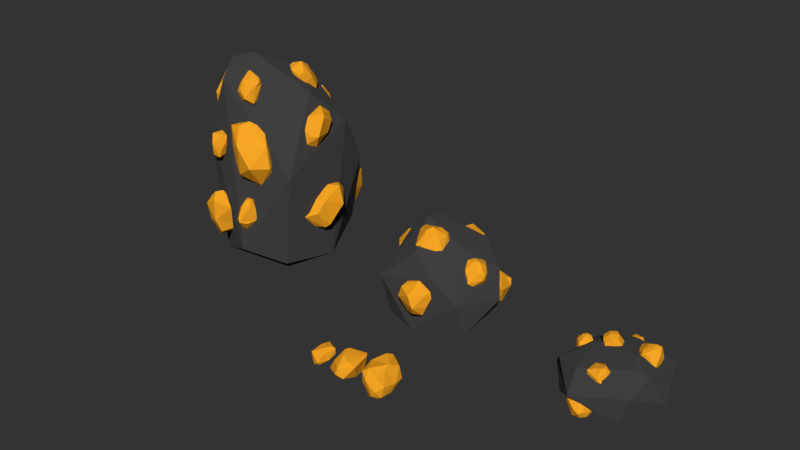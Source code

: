 # Source: gold_rocks.blend  (saved by Blender 2.79.3; exported with 4.5.12 LTS)
import bpy
from mathutils import Matrix  # noqa: F401  (used for matrix-valued properties, if any)

bpy.ops.wm.read_factory_settings(use_empty=True)
scene = bpy.context.scene
scene.name = 'Scene'

# ---- collections
col_collection_1 = bpy.data.collections.new('Collection 1'); scene.collection.children.link(col_collection_1)

# ---- materials (node trees are filled in below, after node groups)
mat_gold = bpy.data.materials.new('Gold')
mat_gold.alpha_threshold = 0.0
mat_gold.diffuse_color = (0.6038, 0.5702, 0.03194, 1.0)
mat_gold.roughness = 0.5
mat_gold.line_color = (0.0, 0.0, 0.0, 1.0)
mat_rock = bpy.data.materials.new('Rock')
mat_rock.alpha_threshold = 0.0
mat_rock.diffuse_color = (0.0985, 0.0985, 0.0985, 1.0)
mat_rock.roughness = 0.5
mat_rock.line_color = (0.0, 0.0, 0.0, 1.0)

# ---- material node trees
mat_gold.use_nodes = True; mat_gold.node_tree.nodes.clear()
_N = mat_gold.node_tree.nodes; _L = mat_gold.node_tree.links
n0 = _N.new('ShaderNodeOutputMaterial'); n0.name = 'Material Output'; n0.location = (1058, 687)
n1 = _N.new('ShaderNodeBsdfDiffuse'); n1.name = 'Diffuse BSDF'; n1.location = (843, 685)
n1.inputs[0].default_value = (0.9473, 0.3916, 0.0185, 1.0)
_L.new(n1.outputs[0], n0.inputs[0])
n0.is_active_output = True
mat_rock.use_nodes = True; mat_rock.node_tree.nodes.clear()
_N = mat_rock.node_tree.nodes; _L = mat_rock.node_tree.links
n0 = _N.new('ShaderNodeBsdfDiffuse'); n0.name = 'Diffuse BSDF'; n0.location = (32, 455)
n0.inputs[0].default_value = (0.05448, 0.05448, 0.05448, 1.0)
n0.inputs[1].default_value = 0.25
n1 = _N.new('ShaderNodeOutputMaterial'); n1.name = 'Material Output'; n1.location = (269, 444)
_L.new(n0.outputs[0], n1.inputs[0])
n1.is_active_output = True

# ---- world
world_world = bpy.data.worlds.new('World'); scene.world = world_world
world_world.color = (0.0331, 0.0331, 0.0331)
world_world.use_sun_shadow = False
world_world.sun_shadow_jitter_overblur = 0.0
world_world.cycles.sampling_method = 'NONE'
world_world.cycles.sample_map_resolution = 256

# ---- meshes
me_cube_018 = bpy.data.meshes.new('Cube.018')
me_cube_018.from_pydata([(-0.01963, 0.04863, 0.02909), (0.004245, -0.04148, 0.01206), (-0.03435, -0.02629, 0.0003596), (-0.03426, -0.03081, 0.03391), (-0.03081, -0.03384, 0.04237), (0.02565, 0.009255, 0.06582), (0.01118, 0.031, 0.01214), (-0.009987, 0.0381, 0.05594), (0.01322, 0.03999, 0.03709), (0.01706, -0.02524, 0.04449), (0.03298, 0.02046, 0.03058), (-0.02242, 0.03193, 0.007373), (-0.006719, 0.01043, -0.002574), (-0.01812, -0.03527, -0.005031), (-0.02731, 0.01382, 0.05081), (0.02659, -0.007385, 0.01633), (-0.03263, 0.02747, 0.03412), (0.03517, 0.01851, 0.05525), (0.003592, -0.03231, -0.0003847)], [], [(3, 16, 2), (2, 16, 11), (1, 4, 13), (5, 4, 9), (14, 7, 16), (4, 14, 3), (8, 17, 10), (10, 15, 6), (0, 16, 7), (9, 1, 15), (12, 15, 18), (7, 17, 8), (4, 3, 2), (4, 5, 14), (12, 6, 15), (16, 0, 11), (13, 4, 2), (9, 4, 1), (7, 8, 0), (8, 10, 6), (17, 9, 15), (12, 18, 13), (17, 7, 5), (12, 11, 6), (18, 1, 13), (11, 13, 2), (13, 11, 12), (16, 3, 14), (15, 1, 18), (14, 5, 7), (0, 6, 11), (8, 6, 0), (17, 5, 9), (17, 15, 10)])
me_cube_018.materials.append(mat_gold)
me_cube_018.use_remesh_preserve_volume = False
me_cube_018.use_remesh_preserve_attributes = False
me_cube_018.use_mirror_vertex_groups = False
me_cube_018.update()
me_cube_017 = bpy.data.meshes.new('Cube.017')
me_cube_017.from_pydata([(0.03466, -0.06349, 0.007221), (-0.007647, 0.08004, 0.03088), (0.05646, -0.04945, 0.05477), (0.05886, 0.007475, 0.04121), (-0.04903, 0.0405, 0.05919), (0.03025, -0.08249, 0.02382), (0.03508, -0.05871, 0.07832), (-0.004535, -0.07376, 0.06836), (-0.0375, -0.03557, 0.03719), (-0.01361, -0.04777, 0.09945), (-0.04666, 0.005085, 0.09169), (-0.002243, 0.09005, 0.06348), (0.0295, 0.05717, 0.01515), (-0.03749, 0.0521, 0.09309), (-0.021, 0.05732, 0.1029), (0.03609, 0.05397, 0.07726), (0.02586, -0.007655, 0.09229), (0.02406, 0.01546, 0.09996), (-0.02984, -0.05995, 0.045), (-0.02595, 0.04675, 0.01457), (-0.02678, -0.01007, 0.00232), (0.0523, -0.006666, 0.01051), (0.005335, 0.0116, -0.005327), (0.004103, -0.06484, 0.0016), (0.04973, 0.05109, 0.03623), (-0.02074, -0.05281, 0.01233), (0.05291, -0.06012, 0.01723), (0.04319, -0.08173, 0.04519), (-0.02294, 0.08736, 0.05315), (-0.01021, 0.07638, 0.09426), (-0.03567, -0.05444, 0.08406)], [], [(4, 20, 8), (8, 30, 10), (1, 28, 11), (2, 27, 26), (4, 28, 19), (19, 20, 4), (6, 27, 2), (7, 30, 18), (18, 23, 5), (7, 5, 27), (8, 20, 25), (7, 27, 6), (6, 16, 9), (10, 14, 13), (17, 9, 16), (10, 30, 9), (10, 13, 4), (11, 29, 15), (15, 24, 11), (24, 21, 12), (14, 29, 13), (13, 29, 28), (11, 24, 12), (14, 17, 29), (28, 29, 11), (16, 2, 3), (3, 24, 15), (25, 23, 18), (19, 28, 1), (19, 1, 12), (21, 23, 22), (29, 17, 15), (19, 12, 22), (5, 0, 26), (26, 27, 5), (5, 23, 0), (20, 22, 23), (8, 25, 18), (8, 10, 4), (2, 26, 3), (21, 3, 26), (16, 6, 2), (7, 18, 5), (9, 7, 6), (7, 9, 30), (14, 10, 17), (17, 10, 9), (24, 3, 21), (28, 4, 13), (1, 11, 12), (15, 17, 16), (16, 3, 15), (21, 0, 23), (0, 21, 26), (19, 22, 20), (12, 21, 22), (20, 23, 25), (8, 18, 30)])
me_cube_017.materials.append(mat_gold)
me_cube_017.use_remesh_preserve_volume = False
me_cube_017.use_remesh_preserve_attributes = False
me_cube_017.use_mirror_vertex_groups = False
me_cube_017.update()
me_cube_016 = bpy.data.meshes.new('Cube.016')
me_cube_016.from_pydata([(-0.05156, 0.01824, 0.00799), (-0.04323, 0.05466, 0.007259), (-0.04976, -0.03633, 0.01813), (-0.01161, 0.07418, 0.04698), (-0.04556, -0.05276, 0.02988), (-0.03206, -0.04285, 0.06289), (-0.04692, 0.07668, 0.02966), (0.02965, -0.07026, 0.02468), (0.03075, -0.006243, 0.0006989), (0.02851, 0.05837, 0.06433), (0.006396, -0.08396, 0.04178), (-0.003175, -0.02836, 0.08785), (0.02799, -0.03983, 0.07596), (0.01288, -0.07945, 0.06524), (-0.01668, -0.004503, 0.09453), (-0.01816, 0.02063, 0.08518), (-0.01416, 0.005119, -0.007294), (-0.01112, -0.05367, 0.003865), (0.02632, 0.04218, 0.003314), (0.05016, -0.02966, 0.05904), (0.03911, 0.04388, 0.06516), (-0.006326, 0.06597, -0.0006995), (-0.05257, 0.03532, 0.04446)], [], [(0, 1, 21), (8, 20, 19), (7, 10, 17), (6, 0, 22), (22, 0, 2), (19, 7, 8), (6, 1, 0), (6, 22, 15), (3, 21, 6), (6, 15, 3), (9, 21, 3), (18, 20, 8), (3, 15, 9), (9, 15, 20), (11, 12, 20), (15, 11, 20), (19, 20, 12), (2, 4, 22), (10, 13, 4), (17, 4, 2), (12, 13, 19), (7, 19, 13), (10, 4, 17), (12, 11, 13), (13, 5, 4), (22, 14, 15), (10, 7, 13), (15, 14, 11), (14, 4, 5), (11, 14, 5), (22, 4, 14), (21, 9, 18), (8, 7, 17), (18, 8, 16), (16, 2, 0), (21, 16, 0), (13, 11, 5), (8, 17, 16), (1, 6, 21), (17, 2, 16), (18, 16, 21), (9, 20, 18)])
me_cube_016.materials.append(mat_gold)
me_cube_016.use_remesh_preserve_volume = False
me_cube_016.use_remesh_preserve_attributes = False
me_cube_016.use_mirror_vertex_groups = False
me_cube_016.update()
me_cube_009 = bpy.data.meshes.new('Cube.009')
me_cube_009.from_pydata([(0.0256, -0.2632, 0.3034), (0.02964, -0.2448, 0.3286), (0.02106, -0.278, 0.2593), (0.05152, -0.205, 0.3227), (0.02477, -0.2776, 0.2423), (0.04621, -0.2559, 0.2358), (0.05196, -0.2342, 0.3385), (-0.009572, -0.2304, 0.2133), (-0.01426, -0.2138, 0.2682), (0.04662, -0.1769, 0.2959), (0.008442, -0.2476, 0.2031), (0.05719, -0.2236, 0.2316), (0.03495, -0.208, 0.2196), (0.02427, -0.2353, 0.1973), (0.07187, -0.2235, 0.2503), (0.07076, -0.2183, 0.2722), (-0.00171, -0.2445, 0.2898), (-0.006814, -0.2596, 0.242), (-0.0007089, -0.1997, 0.3043), (0.01673, -0.1928, 0.2274), (0.04043, -0.174, 0.2824), (0.01296, -0.2162, 0.3309), (0.05625, -0.2487, 0.3045), (0.08098, 0.191, 0.61), (0.06574, 0.171, 0.6509), (0.08232, 0.2212, 0.5453), (0.0004693, 0.1851, 0.6716), (0.0727, 0.237, 0.5264), (0.03313, 0.2593, 0.5406), (0.04951, 0.1885, 0.6838), (0.000487, 0.1902, 0.4765), (0.0041, 0.1401, 0.5486), (-0.05109, 0.1838, 0.6415), (0.01547, 0.2282, 0.4721), (-0.0178, 0.2616, 0.553), (-0.04001, 0.2336, 0.5251), (-0.008876, 0.247, 0.4803), (-0.01288, 0.2681, 0.5883), (-0.009494, 0.2497, 0.6173), (0.05492, 0.156, 0.5771), (0.05506, 0.1881, 0.5071), (-0.00236, 0.1273, 0.6095), (-0.0533, 0.1978, 0.5257), (-0.06009, 0.1834, 0.6202), (0.03033, 0.1349, 0.6494), (0.05287, 0.2234, 0.6389), (0.1556, 0.02766, 0.621), (0.1699, 0.04418, 0.6522), (0.1484, -0.006559, 0.5766), (0.2041, 0.01428, 0.6838), (0.1498, -0.02506, 0.5668), (0.1643, -0.05165, 0.5891), (0.1693, 0.03427, 0.6828), (0.2226, -0.03506, 0.5385), (0.2345, 0.01574, 0.5845), (0.2415, -0.01222, 0.6722), (0.1967, -0.05471, 0.5373), (0.1953, -0.07022, 0.6098), (0.2249, -0.06747, 0.5898), (0.2035, -0.07448, 0.5514), (0.1854, -0.06419, 0.6361), (0.1882, -0.04414, 0.6545), (0.1913, 0.03218, 0.5971), (0.1847, -0.005, 0.5492), (0.2378, 0.03585, 0.6297), (0.2491, -0.04951, 0.588), (0.2498, -0.02053, 0.6582), (0.2089, 0.05324, 0.6536), (0.1567, 0.002513, 0.6534), (-0.2224, -0.1945, 0.1669), (-0.206, -0.1863, 0.1226), (-0.2257, -0.2058, 0.2373), (-0.1437, -0.1552, 0.1163), (-0.2177, -0.2021, 0.2623), (-0.1817, -0.171, 0.2647), (-0.1931, -0.1516, 0.1057), (-0.1386, -0.2594, 0.2812), (-0.1379, -0.261, 0.1934), (-0.09151, -0.1667, 0.1429), (-0.1582, -0.2324, 0.3052), (-0.1319, -0.156, 0.258), (-0.1055, -0.1918, 0.2667), (-0.1367, -0.2095, 0.31), (-0.1387, -0.1316, 0.2321), (-0.1405, -0.131, 0.1977), (-0.1911, -0.2383, 0.1761), (-0.1933, -0.2509, 0.2521), (-0.1316, -0.2369, 0.1359), (-0.0877, -0.2192, 0.2471), (-0.08192, -0.1777, 0.1608), (-0.1662, -0.2125, 0.1054), (-0.1996, -0.1483, 0.1622), (0.1618, -0.05837, 0.2986), (0.1725, -0.093, 0.2671), (0.1641, 0.0015, 0.3374), (0.2131, -0.07611, 0.2128), (0.1695, 0.02721, 0.3409), (0.1868, 0.04714, 0.3014), (0.1677, -0.09375, 0.2268), (0.2661, 0.03894, 0.3612), (0.2675, -0.04197, 0.327), (0.2647, -0.04604, 0.2106), (0.2362, 0.06684, 0.3574), (0.2239, 0.05567, 0.2653), (0.264, 0.05587, 0.2865), (0.2446, 0.08337, 0.3315), (0.2066, 0.03932, 0.238), (0.2047, 0.007613, 0.2245), (0.2098, -0.05964, 0.3245), (0.2137, 0.005073, 0.366), (0.2618, -0.08484, 0.2818), (0.2925, 0.03144, 0.2933), (0.2783, -0.03178, 0.2226), (0.2199, -0.1106, 0.2645), (0.1605, -0.04208, 0.2495), (0.07752, 0.2965, 0.1603), (0.0423, 0.3083, 0.1985), (0.1267, 0.2788, 0.1567), (0.09277, 0.2556, 0.1436), (0.008255, 0.2631, 0.275), (0.1282, 0.2521, 0.1448), (0.1033, 0.2113, 0.1772), (0.004686, 0.2758, 0.1981), (0.1556, 0.2513, 0.3119), (0.08902, 0.3254, 0.3553), (0.03577, 0.2621, 0.3735), (0.01429, 0.2409, 0.332), (0.159, 0.2417, 0.2442), (0.07608, 0.1961, 0.277), (0.1041, 0.2044, 0.3148), (0.1347, 0.2058, 0.24), (0.06318, 0.1949, 0.1993), (0.03529, 0.197, 0.2317), (0.06205, 0.1774, 0.238), (0.1449, 0.3064, 0.2317), (0.108, 0.234, 0.3718), (0.03366, 0.2363, 0.3728), (0.04289, 0.3283, 0.2888), (0.02798, 0.2598, 0.1726), (0.1415, 0.2129, 0.2904), (0.1546, 0.2913, 0.3105), (0.038, -0.2034, 0.6465), (0.01444, -0.2374, 0.6333), (0.08074, -0.1699, 0.6197), (0.0363, -0.1645, 0.6261), (-0.01901, -0.2437, 0.5432), (0.07086, -0.1477, 0.6101), (0.03903, -0.14, 0.5596), (-0.03415, -0.231, 0.6226), (0.1324, -0.1852, 0.4504), (0.09905, -0.276, 0.4893), (0.02841, -0.2607, 0.4447), (-0.008669, -0.243, 0.4736), (0.1186, -0.1573, 0.5028), (0.02714, -0.1707, 0.4685), (0.06576, -0.1758, 0.4309), (0.08159, -0.1419, 0.4884), (-0.002106, -0.1522, 0.5415), (-0.02272, -0.1749, 0.5237), (-0.001131, -0.1523, 0.4944), (0.1235, -0.2032, 0.5667), (0.09119, -0.2111, 0.4004), (0.01759, -0.244, 0.427), (0.04018, -0.2775, 0.567), (-0.02131, -0.2029, 0.6257), (0.101, -0.1587, 0.4462), (0.1443, -0.2123, 0.4816), (-0.1988, -0.1087, 0.5719), (-0.2211, -0.09529, 0.5378), (-0.2013, -0.07447, 0.503), (-0.2037, -0.1255, 0.6639), (-0.2309, -0.1197, 0.6289), (-0.2423, 0.01231, 0.4934), (-0.2362, -0.1205, 0.678), (-0.274, -0.07404, 0.6803), (-0.3125, -0.001165, 0.6365), (-0.2503, -0.03733, 0.4681), (-0.1844, -0.01388, 0.7622), (-0.1314, -0.002071, 0.6466), (-0.2305, -0.05803, 0.472), (-0.2188, 0.06624, 0.5452), (-0.1978, 0.06425, 0.5775), (-0.235, 0.08707, 0.5751), (-0.2488, 0.06011, 0.5312), (-0.2911, 0.01294, 0.5852), (-0.2218, -0.1111, 0.7065), (-0.1821, -0.06459, 0.7476), (-0.2189, -0.0487, 0.7681), (-0.2782, 0.01463, 0.6628), (-0.2503, 0.02753, 0.7111), (-0.2522, -0.03713, 0.7533), (-0.2661, -0.08393, 0.5871), (-0.2771, -0.0273, 0.7056), (-0.3016, -0.03568, 0.6281), (-0.3025, -0.004666, 0.5789), (-0.2967, -0.003514, 0.6759), (-0.153, -0.06902, 0.601), (-0.164, -0.09008, 0.7028), (-0.1425, 0.02066, 0.5631), (-0.2078, 0.0549, 0.7045), (-0.2276, 0.06842, 0.6266), (-0.1621, -0.0179, 0.5041), (-0.2596, -0.06773, 0.512), (-0.232, -0.008154, 0.7643), (-0.1466, -0.03085, 0.7287), (0.02717, -0.1194, 0.6085), (-0.01594, -0.1221, 0.6129), (0.0698, -0.0897, 0.6146), (0.05335, -0.1134, 0.661), (-0.05996, -0.0961, 0.7118), (0.08076, -0.0913, 0.6523), (0.05867, -0.08346, 0.7315), (-0.03775, -0.14, 0.6777), (0.04199, 0.01203, 0.6777), (-0.04, -0.01522, 0.601), (-0.07404, -0.02838, 0.7231), (-0.07115, -0.05972, 0.7554), (0.07084, -0.01991, 0.6767), (0.005215, -0.04552, 0.7869), (0.01135, -0.01036, 0.7709), (0.06129, -0.03139, 0.7404), (0.02345, -0.09338, 0.7776), (-0.009947, -0.09333, 0.7926), (0.01239, -0.0715, 0.813), (0.05105, -0.04381, 0.5809), (-0.01229, 0.01746, 0.7362), (-0.07, -0.0264, 0.7631), (-0.05207, -0.07752, 0.6011), (-0.007456, -0.1372, 0.6871), (0.04693, -0.002172, 0.7376), (0.03331, 0.00505, 0.6168), (0.1125, 0.09394, 0.7443), (0.09339, 0.09735, 0.7657), (0.1289, 0.07333, 0.7337), (0.1108, 0.08226, 0.7219), (0.05127, 0.0721, 0.7815), (0.1244, 0.06889, 0.7191), (0.09614, 0.05551, 0.7184), (0.06858, 0.1009, 0.7558), (0.1025, 0.007271, 0.7836), (0.08663, 0.03757, 0.8316), (0.04295, 0.03176, 0.8186), (0.03624, 0.04588, 0.7956), (0.1147, 0.0245, 0.753), (0.06062, 0.02927, 0.754), (0.06719, 0.01034, 0.7705), (0.09532, 0.02372, 0.7396), (0.07028, 0.05748, 0.7234), (0.05273, 0.05744, 0.7386), (0.05724, 0.04081, 0.7324), (0.1294, 0.05174, 0.7725), (0.06579, -0.0002463, 0.8037), (0.035, 0.02531, 0.8091), (0.08129, 0.07475, 0.8089), (0.07898, 0.09639, 0.7385), (0.09012, 0.007752, 0.7618), (0.1135, 0.01956, 0.7977), (-0.1311, 0.2615, 0.2568), (-0.1288, 0.2393, 0.2275), (-0.1533, 0.242, 0.1978), (-0.1172, 0.2668, 0.3356), (-0.1071, 0.2452, 0.3057), (-0.1914, 0.1692, 0.1895), (-0.1038, 0.242, 0.3477), (-0.116, 0.1922, 0.3497), (-0.1459, 0.1282, 0.3122), (-0.1533, 0.1894, 0.1678), (-0.2034, 0.2223, 0.4199), (-0.2389, 0.2524, 0.3208), (-0.1494, 0.2136, 0.1712), (-0.2404, 0.1573, 0.2339), (-0.2499, 0.1727, 0.2616), (-0.2462, 0.1355, 0.2595), (-0.2207, 0.14, 0.2219), (-0.1666, 0.1355, 0.2682), (-0.1176, 0.247, 0.3721), (-0.17, 0.2501, 0.4074), (-0.1618, 0.2167, 0.4249), (-0.1744, 0.1435, 0.3347), (-0.1976, 0.1558, 0.3761), (-0.1525, 0.1879, 0.4123), (-0.1133, 0.2027, 0.2698), (-0.1463, 0.1659, 0.3713), (-0.1279, 0.1535, 0.3049), (-0.1487, 0.1368, 0.2628), (-0.1524, 0.1401, 0.3459), (-0.182, 0.2723, 0.2817), (-0.1619, 0.2756, 0.369), (-0.2487, 0.2331, 0.2493), (-0.2383, 0.1707, 0.3704), (-0.2373, 0.1502, 0.3036), (-0.2122, 0.2396, 0.1987), (-0.1278, 0.1988, 0.2054), (-0.1827, 0.1868, 0.4217), (-0.2114, 0.2568, 0.3912), (-0.1555, -0.227, 0.4611), (-0.1362, -0.2423, 0.4762), (-0.1739, -0.2057, 0.4656), (-0.155, -0.2034, 0.452), (-0.09673, -0.2306, 0.5073), (-0.1699, -0.1925, 0.4578), (-0.143, -0.18, 0.4679), (-0.1112, -0.2366, 0.468), (-0.154, -0.1872, 0.5481), (-0.1353, -0.2403, 0.5654), (-0.09234, -0.2243, 0.5623), (-0.0843, -0.2192, 0.5361), (-0.1645, -0.1809, 0.513), (-0.1102, -0.1811, 0.5141), (-0.1185, -0.1783, 0.5385), (-0.1452, -0.17, 0.5047), (-0.1171, -0.1829, 0.472), (-0.0996, -0.1916, 0.4846), (-0.1057, -0.1754, 0.4905), (-0.1765, -0.2152, 0.5089), (-0.1182, -0.1921, 0.5705), (-0.08505, -0.2126, 0.5598), (-0.1264, -0.2528, 0.5243), (-0.122, -0.2226, 0.4573), (-0.1416, -0.1723, 0.5322), (-0.1638, -0.2065, 0.55), (-0.2801, -0.0304, 0.3916), (-0.296, -0.0227, 0.3589), (-0.2559, -0.05432, 0.4053), (-0.2501, -0.02481, 0.4031), (-0.2738, -0.01188, 0.2972), (-0.2385, -0.04531, 0.4112), (-0.2178, -0.02913, 0.3806), (-0.2847, 0.007873, 0.3468), (-0.2269, -0.1066, 0.3106), (-0.2912, -0.09708, 0.2714), (-0.2637, -0.05461, 0.2407), (-0.2565, -0.02535, 0.2602), (-0.2214, -0.08788, 0.3543), (-0.2127, -0.03611, 0.3081), (-0.2098, -0.06509, 0.2916), (-0.2046, -0.06344, 0.3478), (-0.2171, -0.007165, 0.3546), (-0.2249, 0.0001442, 0.3267), (-0.2051, -0.01258, 0.3281), (-0.2673, -0.09224, 0.364), (-0.2267, -0.09017, 0.2583), (-0.2475, -0.04675, 0.2386), (-0.3067, -0.05243, 0.3025), (-0.269, 0.004862, 0.368), (-0.2062, -0.08281, 0.3177), (-0.2532, -0.1155, 0.3145), (-0.03331, -0.1107, 0.7866), (-0.02507, -0.109, 0.759), (-0.03679, -0.1307, 0.8065), (-0.02017, -0.1142, 0.8079), (0.01537, -0.126, 0.7319), (-0.02639, -0.1292, 0.8184), (0.003266, -0.134, 0.8097), (-0.001334, -0.09636, 0.757), (-0.007051, -0.1995, 0.7625), (-0.02004, -0.1819, 0.7078), (0.02447, -0.172, 0.7022), (0.03305, -0.1504, 0.7176), (-0.01353, -0.1776, 0.7918), (0.03164, -0.1595, 0.7677), (0.02709, -0.1836, 0.759), (0.008155, -0.1693, 0.7959), (0.02344, -0.127, 0.7941), (0.03367, -0.127, 0.7733), (0.03772, -0.1416, 0.7836), (-0.04256, -0.1622, 0.7758), (0.02093, -0.2029, 0.7306), (0.03692, -0.173, 0.7086), (-0.02096, -0.1395, 0.7194), (-0.003029, -0.09803, 0.7775), (0.01092, -0.1893, 0.7768), (-0.02577, -0.1952, 0.7523), (-0.3066, 0.09148, 0.3388), (-0.1243, 0.2545, 0.5281), (-0.1259, -0.1213, 0.8462), (-0.2237, -0.1277, -0.005956), (-0.1962, 0.1961, 0.05372), (0.1307, 0.2552, 0.1053), (-0.003066, -0.002238, -0.07996), (0.165, -0.1677, 0.06353), (0.007597, -0.2519, 0.109), (-0.2082, 0.1141, 0.6843), (-0.09491, -0.202, 0.7855), (-0.2166, -0.1805, 0.5303), (-0.02687, -0.09863, 0.8795), (0.223, 0.1333, 0.5987), (0.1989, 0.2382, 0.4042), (-0.06804, 0.2993, 0.2962), (0.01416, 0.146, 0.7591), (0.1737, -0.01009, 0.7402), (0.2393, 0.01835, 0.06311), (0.2188, -0.1837, 0.4527)], [], [(0, 1, 21), (8, 20, 19), (7, 10, 17), (6, 0, 22), (22, 0, 2), (19, 7, 8), (6, 1, 0), (6, 22, 15), (3, 21, 6), (6, 15, 3), (9, 21, 3), (18, 20, 8), (3, 15, 9), (9, 15, 20), (11, 12, 20), (15, 11, 20), (19, 20, 12), (2, 4, 22), (10, 13, 4), (17, 4, 2), (12, 13, 19), (7, 19, 13), (10, 4, 17), (12, 11, 13), (13, 5, 4), (22, 14, 15), (10, 7, 13), (15, 14, 11), (14, 4, 5), (11, 14, 5), (22, 4, 14), (21, 9, 18), (8, 7, 17), (18, 8, 16), (16, 2, 0), (21, 16, 0), (13, 11, 5), (8, 17, 16), (1, 6, 21), (17, 2, 16), (18, 16, 21), (9, 20, 18), (23, 24, 44), (31, 43, 42), (30, 33, 40), (29, 23, 45), (45, 23, 25), (42, 30, 31), (29, 24, 23), (29, 45, 38), (26, 44, 29), (29, 38, 26), (32, 44, 26), (41, 43, 31), (26, 38, 32), (32, 38, 43), (34, 35, 43), (38, 34, 43), (42, 43, 35), (25, 27, 45), (33, 36, 27), (40, 27, 25), (35, 36, 42), (30, 42, 36), (33, 27, 40), (35, 34, 36), (36, 28, 27), (45, 37, 38), (33, 30, 36), (38, 37, 34), (37, 27, 28), (34, 37, 28), (45, 27, 37), (44, 32, 41), (31, 30, 40), (41, 31, 39), (39, 25, 23), (44, 39, 23), (36, 34, 28), (31, 40, 39), (24, 29, 44), (40, 25, 39), (41, 39, 44), (32, 43, 41), (46, 47, 67), (54, 66, 65), (53, 56, 63), (52, 46, 68), (68, 46, 48), (65, 53, 54), (52, 47, 46), (52, 68, 61), (49, 67, 52), (52, 61, 49), (55, 67, 49), (64, 66, 54), (49, 61, 55), (55, 61, 66), (57, 58, 66), (61, 57, 66), (65, 66, 58), (48, 50, 68), (56, 59, 50), (63, 50, 48), (58, 59, 65), (53, 65, 59), (56, 50, 63), (58, 57, 59), (59, 51, 50), (68, 60, 61), (56, 53, 59), (61, 60, 57), (60, 50, 51), (57, 60, 51), (68, 50, 60), (67, 55, 64), (54, 53, 63), (64, 54, 62), (62, 48, 46), (67, 62, 46), (59, 57, 51), (54, 63, 62), (47, 52, 67), (63, 48, 62), (64, 62, 67), (55, 66, 64), (69, 70, 90), (77, 89, 88), (76, 79, 86), (75, 69, 91), (91, 69, 71), (88, 76, 77), (75, 70, 69), (75, 91, 84), (72, 90, 75), (75, 84, 72), (78, 90, 72), (87, 89, 77), (72, 84, 78), (78, 84, 89), (80, 81, 89), (84, 80, 89), (88, 89, 81), (71, 73, 91), (79, 82, 73), (86, 73, 71), (81, 82, 88), (76, 88, 82), (79, 73, 86), (81, 80, 82), (82, 74, 73), (91, 83, 84), (79, 76, 82), (84, 83, 80), (83, 73, 74), (80, 83, 74), (91, 73, 83), (90, 78, 87), (77, 76, 86), (87, 77, 85), (85, 71, 69), (90, 85, 69), (82, 80, 74), (77, 86, 85), (70, 75, 90), (86, 71, 85), (87, 85, 90), (78, 89, 87), (92, 93, 113), (100, 112, 111), (99, 102, 109), (98, 92, 114), (114, 92, 94), (111, 99, 100), (98, 93, 92), (98, 114, 107), (95, 113, 98), (98, 107, 95), (101, 113, 95), (110, 112, 100), (95, 107, 101), (101, 107, 112), (103, 104, 112), (107, 103, 112), (111, 112, 104), (94, 96, 114), (102, 105, 96), (109, 96, 94), (104, 105, 111), (99, 111, 105), (102, 96, 109), (104, 103, 105), (105, 97, 96), (114, 106, 107), (102, 99, 105), (107, 106, 103), (106, 96, 97), (103, 106, 97), (114, 96, 106), (113, 101, 110), (100, 99, 109), (110, 100, 108), (108, 94, 92), (113, 108, 92), (105, 103, 97), (100, 109, 108), (93, 98, 113), (109, 94, 108), (110, 108, 113), (101, 112, 110), (115, 116, 137), (115, 117, 118), (124, 125, 135), (140, 127, 134), (115, 118, 138), (119, 126, 125), (133, 121, 130), (122, 115, 138), (131, 133, 132), (140, 123, 127), (140, 135, 123), (135, 140, 124), (122, 116, 115), (122, 138, 132), (119, 137, 122), (122, 132, 119), (125, 137, 119), (136, 135, 125), (125, 126, 136), (119, 132, 126), (126, 132, 136), (128, 129, 136), (132, 128, 136), (135, 136, 129), (118, 117, 120), (127, 130, 120), (134, 120, 117), (129, 139, 135), (123, 135, 139), (127, 120, 134), (130, 127, 139), (129, 128, 130), (130, 121, 120), (138, 131, 132), (127, 123, 139), (139, 129, 130), (138, 118, 131), (133, 131, 121), (132, 133, 128), (131, 120, 121), (118, 120, 131), (137, 125, 124), (124, 140, 134), (134, 117, 115), (137, 134, 115), (133, 130, 128), (116, 122, 137), (124, 134, 137), (141, 142, 163), (141, 143, 144), (150, 151, 161), (166, 153, 160), (141, 144, 164), (145, 152, 151), (159, 147, 156), (148, 141, 164), (157, 159, 158), (166, 149, 153), (166, 161, 149), (161, 166, 150), (148, 142, 141), (148, 164, 158), (145, 163, 148), (148, 158, 145), (151, 163, 145), (162, 161, 151), (151, 152, 162), (145, 158, 152), (152, 158, 162), (154, 155, 162), (158, 154, 162), (161, 162, 155), (144, 143, 146), (153, 156, 146), (160, 146, 143), (155, 165, 161), (149, 161, 165), (153, 146, 160), (156, 153, 165), (155, 154, 156), (156, 147, 146), (164, 157, 158), (153, 149, 165), (165, 155, 156), (164, 144, 157), (159, 157, 147), (158, 159, 154), (157, 146, 147), (144, 146, 157), (163, 151, 150), (150, 166, 160), (160, 143, 141), (163, 160, 141), (159, 156, 154), (142, 148, 163), (150, 160, 163), (169, 167, 168), (167, 169, 201), (167, 171, 168), (167, 170, 171), (178, 181, 199), (204, 186, 197), (168, 191, 202), (172, 183, 180), (195, 174, 192), (174, 173, 185), (179, 168, 202), (193, 175, 194), (191, 168, 171), (204, 177, 186), (204, 199, 177), (199, 204, 178), (179, 169, 168), (179, 176, 172), (202, 176, 179), (176, 202, 194), (172, 201, 179), (176, 194, 172), (180, 201, 172), (182, 181, 180), (200, 199, 181), (198, 181, 178), (182, 200, 181), (180, 183, 182), (172, 194, 183), (183, 194, 184), (183, 184, 182), (188, 189, 200), (188, 200, 182), (175, 184, 194), (184, 188, 182), (199, 200, 189), (171, 173, 191), (170, 185, 173), (171, 170, 173), (187, 186, 177), (187, 190, 185), (186, 187, 185), (197, 185, 170), (189, 203, 199), (177, 199, 203), (186, 185, 197), (190, 187, 203), (189, 188, 190), (190, 174, 185), (202, 193, 194), (187, 177, 203), (203, 189, 190), (202, 191, 193), (175, 193, 174), (184, 175, 188), (188, 175, 195), (192, 190, 188), (193, 173, 174), (195, 175, 174), (191, 173, 193), (201, 180, 198), (178, 204, 197), (198, 178, 196), (196, 170, 167), (201, 196, 167), (190, 192, 174), (195, 192, 188), (178, 197, 196), (169, 179, 201), (197, 170, 196), (198, 196, 201), (180, 181, 198), (205, 206, 227), (205, 207, 208), (214, 215, 225), (230, 217, 224), (205, 208, 228), (209, 216, 215), (223, 211, 220), (212, 205, 228), (221, 223, 222), (230, 213, 217), (230, 225, 213), (225, 230, 214), (212, 206, 205), (212, 228, 222), (209, 227, 212), (212, 222, 209), (215, 227, 209), (226, 225, 215), (215, 216, 226), (209, 222, 216), (216, 222, 226), (218, 219, 226), (222, 218, 226), (225, 226, 219), (208, 207, 210), (217, 220, 210), (224, 210, 207), (219, 229, 225), (213, 225, 229), (217, 210, 224), (220, 217, 229), (219, 218, 220), (220, 211, 210), (228, 221, 222), (217, 213, 229), (229, 219, 220), (228, 208, 221), (223, 221, 211), (222, 223, 218), (221, 210, 211), (208, 210, 221), (227, 215, 214), (214, 230, 224), (224, 207, 205), (227, 224, 205), (223, 220, 218), (206, 212, 227), (214, 224, 227), (231, 232, 253), (231, 233, 234), (240, 241, 251), (256, 243, 250), (231, 234, 254), (235, 242, 241), (249, 237, 246), (238, 231, 254), (247, 249, 248), (256, 239, 243), (256, 251, 239), (251, 256, 240), (238, 232, 231), (238, 254, 248), (235, 253, 238), (238, 248, 235), (241, 253, 235), (252, 251, 241), (241, 242, 252), (235, 248, 242), (242, 248, 252), (244, 245, 252), (248, 244, 252), (251, 252, 245), (234, 233, 236), (243, 246, 236), (250, 236, 233), (245, 255, 251), (239, 251, 255), (243, 236, 250), (246, 243, 255), (245, 244, 246), (246, 237, 236), (254, 247, 248), (243, 239, 255), (255, 245, 246), (254, 234, 247), (249, 247, 237), (248, 249, 244), (247, 236, 237), (234, 236, 247), (253, 241, 240), (240, 256, 250), (250, 233, 231), (253, 250, 231), (249, 246, 244), (232, 238, 253), (240, 250, 253), (259, 257, 258), (257, 259, 291), (257, 261, 258), (257, 260, 261), (268, 271, 289), (294, 276, 287), (258, 281, 292), (262, 273, 270), (285, 264, 282), (264, 263, 275), (269, 258, 292), (283, 265, 284), (281, 258, 261), (294, 267, 276), (294, 289, 267), (289, 294, 268), (269, 259, 258), (269, 266, 262), (292, 266, 269), (266, 292, 284), (262, 291, 269), (266, 284, 262), (270, 291, 262), (272, 271, 270), (290, 289, 271), (288, 271, 268), (272, 290, 271), (270, 273, 272), (262, 284, 273), (273, 284, 274), (273, 274, 272), (278, 279, 290), (278, 290, 272), (265, 274, 284), (274, 278, 272), (289, 290, 279), (261, 263, 281), (260, 275, 263), (261, 260, 263), (277, 276, 267), (277, 280, 275), (276, 277, 275), (287, 275, 260), (279, 293, 289), (267, 289, 293), (276, 275, 287), (280, 277, 293), (279, 278, 280), (280, 264, 275), (292, 283, 284), (277, 267, 293), (293, 279, 280), (292, 281, 283), (265, 283, 264), (274, 265, 278), (278, 265, 285), (282, 280, 278), (283, 263, 264), (285, 265, 264), (281, 263, 283), (291, 270, 288), (268, 294, 287), (288, 268, 286), (286, 260, 257), (291, 286, 257), (280, 282, 264), (285, 282, 278), (268, 287, 286), (259, 269, 291), (287, 260, 286), (288, 286, 291), (270, 271, 288), (295, 296, 317), (295, 297, 298), (304, 305, 315), (320, 307, 314), (295, 298, 318), (299, 306, 305), (313, 301, 310), (302, 295, 318), (311, 313, 312), (320, 303, 307), (320, 315, 303), (315, 320, 304), (302, 296, 295), (302, 318, 312), (299, 317, 302), (302, 312, 299), (305, 317, 299), (316, 315, 305), (305, 306, 316), (299, 312, 306), (306, 312, 316), (308, 309, 316), (312, 308, 316), (315, 316, 309), (298, 297, 300), (307, 310, 300), (314, 300, 297), (309, 319, 315), (303, 315, 319), (307, 300, 314), (310, 307, 319), (309, 308, 310), (310, 301, 300), (318, 311, 312), (307, 303, 319), (319, 309, 310), (318, 298, 311), (313, 311, 301), (312, 313, 308), (311, 300, 301), (298, 300, 311), (317, 305, 304), (304, 320, 314), (314, 297, 295), (317, 314, 295), (313, 310, 308), (296, 302, 317), (304, 314, 317), (321, 322, 343), (321, 323, 324), (330, 331, 341), (346, 333, 340), (321, 324, 344), (325, 332, 331), (339, 327, 336), (328, 321, 344), (337, 339, 338), (346, 329, 333), (346, 341, 329), (341, 346, 330), (328, 322, 321), (328, 344, 338), (325, 343, 328), (328, 338, 325), (331, 343, 325), (342, 341, 331), (331, 332, 342), (325, 338, 332), (332, 338, 342), (334, 335, 342), (338, 334, 342), (341, 342, 335), (324, 323, 326), (333, 336, 326), (340, 326, 323), (335, 345, 341), (329, 341, 345), (333, 326, 340), (336, 333, 345), (335, 334, 336), (336, 327, 326), (344, 337, 338), (333, 329, 345), (345, 335, 336), (344, 324, 337), (339, 337, 327), (338, 339, 334), (337, 326, 327), (324, 326, 337), (343, 331, 330), (330, 346, 340), (340, 323, 321), (343, 340, 321), (339, 336, 334), (322, 328, 343), (330, 340, 343), (347, 348, 369), (347, 349, 350), (356, 357, 367), (372, 359, 366), (347, 350, 370), (351, 358, 357), (365, 353, 362), (354, 347, 370), (363, 365, 364), (372, 355, 359), (372, 367, 355), (367, 372, 356), (354, 348, 347), (354, 370, 364), (351, 369, 354), (354, 364, 351), (357, 369, 351), (368, 367, 357), (357, 358, 368), (351, 364, 358), (358, 364, 368), (360, 361, 368), (364, 360, 368), (367, 368, 361), (350, 349, 352), (359, 362, 352), (366, 352, 349), (361, 371, 367), (355, 367, 371), (359, 352, 366), (362, 359, 371), (361, 360, 362), (362, 353, 352), (370, 363, 364), (359, 355, 371), (371, 361, 362), (370, 350, 363), (365, 363, 353), (364, 365, 360), (363, 352, 353), (350, 352, 363), (369, 357, 356), (356, 372, 366), (366, 349, 347), (369, 366, 347), (365, 362, 360), (348, 354, 369), (356, 366, 369), (379, 380, 376), (391, 392, 380), (374, 387, 388), (385, 389, 382), (391, 379, 378), (374, 388, 373), (374, 382, 389), (373, 382, 374), (376, 377, 379), (373, 388, 377), (377, 388, 378), (379, 377, 378), (392, 383, 381), (385, 390, 389), (376, 381, 384), (373, 376, 384), (373, 377, 376), (380, 392, 381), (376, 380, 381), (380, 379, 391), (385, 382, 375), (383, 375, 384), (385, 375, 383), (383, 392, 385), (392, 391, 386), (392, 386, 390), (387, 386, 391), (381, 383, 384), (385, 392, 390), (384, 375, 382), (378, 388, 387), (374, 389, 387), (391, 378, 387), (387, 389, 386), (389, 390, 386), (382, 373, 384)])
me_cube_009.polygons.foreach_set('material_index', [1, 1, 1, 1, 1, 1, 1, 1, 1, 1, 1, 1, 1, 1, 1, 1, 1, 1, 1, 1, 1, 1, 1, 1, 1, 1, 1, 1, 1, 1, 1, 1, 1, 1, 1, 1, 1, 1, 1, 1, 1, 1, 1, 1, 1, 1, 1, 1, 1, 1, 1, 1, 1, 1, 1, 1, 1, 1, 1, 1, 1, 1, 1, 1, 1, 1, 1, 1, 1, 1, 1, 1, 1, 1, 1, 1, 1, 1, 1, 1, 1, 1, 1, 1, 1, 1, 1, 1, 1, 1, 1, 1, 1, 1, 1, 1, 1, 1, 1, 1, 1, 1, 1, 1, 1, 1, 1, 1, 1, 1, 1, 1, 1, 1, 1, 1, 1, 1, 1, 1, 1, 1, 1, 1, 1, 1, 1, 1, 1, 1, 1, 1, 1, 1, 1, 1, 1, 1, 1, 1, 1, 1, 1, 1, 1, 1, 1, 1, 1, 1, 1, 1, 1, 1, 1, 1, 1, 1, 1, 1, 1, 1, 1, 1, 1, 1, 1, 1, 1, 1, 1, 1, 1, 1, 1, 1, 1, 1, 1, 1, 1, 1, 1, 1, 1, 1, 1, 1, 1, 1, 1, 1, 1, 1, 1, 1, 1, 1, 1, 1, 1, 1, 1, 1, 1, 1, 1, 1, 1, 1, 1, 1, 1, 1, 1, 1, 1, 1, 1, 1, 1, 1, 1, 1, 1, 1, 1, 1, 1, 1, 1, 1, 1, 1, 1, 1, 1, 1, 1, 1, 1, 1, 1, 1, 1, 1, 1, 1, 1, 1, 1, 1, 1, 1, 1, 1, 1, 1, 1, 1, 1, 1, 1, 1, 1, 1, 1, 1, 1, 1, 1, 1, 1, 1, 1, 1, 1, 1, 1, 1, 1, 1, 1, 1, 1, 1, 1, 1, 1, 1, 1, 1, 1, 1, 1, 1, 1, 1, 1, 1, 1, 1, 1, 1, 1, 1, 1, 1, 1, 1, 1, 1, 1, 1, 1, 1, 1, 1, 1, 1, 1, 1, 1, 1, 1, 1, 1, 1, 1, 1, 1, 1, 1, 1, 1, 1, 1, 1, 1, 1, 1, 1, 1, 1, 1, 1, 1, 1, 1, 1, 1, 1, 1, 1, 1, 1, 1, 1, 1, 1, 1, 1, 1, 1, 1, 1, 1, 1, 1, 1, 1, 1, 1, 1, 1, 1, 1, 1, 1, 1, 1, 1, 1, 1, 1, 1, 1, 1, 1, 1, 1, 1, 1, 1, 1, 1, 1, 1, 1, 1, 1, 1, 1, 1, 1, 1, 1, 1, 1, 1, 1, 1, 1, 1, 1, 1, 1, 1, 1, 1, 1, 1, 1, 1, 1, 1, 1, 1, 1, 1, 1, 1, 1, 1, 1, 1, 1, 1, 1, 1, 1, 1, 1, 1, 1, 1, 1, 1, 1, 1, 1, 1, 1, 1, 1, 1, 1, 1, 1, 1, 1, 1, 1, 1, 1, 1, 1, 1, 1, 1, 1, 1, 1, 1, 1, 1, 1, 1, 1, 1, 1, 1, 1, 1, 1, 1, 1, 1, 1, 1, 1, 1, 1, 1, 1, 1, 1, 1, 1, 1, 1, 1, 1, 1, 1, 1, 1, 1, 1, 1, 1, 1, 1, 1, 1, 1, 1, 1, 1, 1, 1, 1, 1, 1, 1, 1, 1, 1, 1, 1, 1, 1, 1, 1, 1, 1, 1, 1, 1, 1, 1, 1, 1, 1, 1, 1, 1, 1, 1, 1, 1, 1, 1, 1, 1, 1, 1, 1, 1, 1, 1, 1, 1, 1, 1, 1, 1, 1, 1, 1, 1, 1, 1, 1, 1, 1, 1, 1, 1, 1, 1, 1, 1, 1, 1, 1, 1, 1, 1, 1, 1, 1, 1, 1, 1, 1, 1, 1, 1, 1, 1, 1, 1, 1, 1, 1, 1, 1, 1, 1, 1, 1, 1, 1, 1, 1, 1, 1, 1, 1, 1, 1, 1, 1, 1, 1, 1, 1, 1, 1, 1, 1, 1, 1, 1, 1, 1, 1, 1, 1, 1, 1, 1, 1, 1, 1, 1, 1, 1, 1, 1, 1, 1, 1, 1, 1, 1, 1, 1, 1, 1, 1, 1, 1, 1, 1, 1, 1, 1, 1, 1, 1, 1, 1, 1, 1, 1, 1, 1, 1, 1, 1, 1, 1, 1, 1, 1, 1, 1, 1, 0, 0, 0, 0, 0, 0, 0, 0, 0, 0, 0, 0, 0, 0, 0, 0, 0, 0, 0, 0, 0, 0, 0, 0, 0, 0, 0, 0, 0, 0, 0, 0, 0, 0, 0, 0])
me_cube_009.materials.append(mat_rock)
me_cube_009.materials.append(mat_gold)
me_cube_009.use_remesh_preserve_volume = False
me_cube_009.use_remesh_preserve_attributes = False
me_cube_009.use_mirror_vertex_groups = False
me_cube_009.update()
me_cube_007 = bpy.data.meshes.new('Cube.007')
me_cube_007.from_pydata([(-0.04666, -0.1219, 0.1101), (-0.0474, -0.125, 0.133), (-0.03291, -0.1117, 0.08823), (-0.03203, -0.132, 0.09609), (-0.01563, -0.1411, 0.1567), (-0.02488, -0.1212, 0.08217), (-0.004325, -0.1385, 0.09377), (-0.0402, -0.1479, 0.1438), (0.02084, -0.09134, 0.1057), (-0.008441, -0.08431, 0.1489), (0.01331, -0.1199, 0.1661), (0.00831, -0.1391, 0.1635), (0.008514, -0.1018, 0.08938), (0.0222, -0.1398, 0.1231), (0.03251, -0.1231, 0.1209), (0.01818, -0.1219, 0.09383), (0.001576, -0.1542, 0.112), (0.004427, -0.1587, 0.1297), (0.01796, -0.1553, 0.1184), (-0.02274, -0.08737, 0.09969), (0.03526, -0.1051, 0.1344), (0.02316, -0.129, 0.1638), (-0.03309, -0.107, 0.1535), (-0.03652, -0.1485, 0.1277), (0.0288, -0.111, 0.1023), (0.004251, -0.07908, 0.1104), (-0.01587, 0.2014, 0.08464), (-0.02141, 0.196, 0.1064), (-0.005685, 0.193, 0.06019), (-0.02664, 0.1938, 0.06622), (-0.0453, 0.1625, 0.1181), (-0.01572, 0.1891, 0.0514), (-0.0374, 0.1699, 0.05505), (-0.04632, 0.1906, 0.1131), (0.003072, 0.1336, 0.06121), (0.009968, 0.1468, 0.1117), (-0.03055, 0.1285, 0.1192), (-0.04813, 0.1377, 0.1172), (-0.003242, 0.1519, 0.049), (-0.04658, 0.1367, 0.07453), (-0.03171, 0.1244, 0.07022), (-0.025, 0.1455, 0.04907), (-0.05594, 0.1621, 0.06964), (-0.06286, 0.1551, 0.0853), (-0.06054, 0.1451, 0.07051), (0.01505, 0.1753, 0.06931), (-0.01617, 0.1143, 0.08325), (-0.0408, 0.1217, 0.1135), (-0.008609, 0.173, 0.1225), (-0.04565, 0.192, 0.09662), (-0.01718, 0.131, 0.05445), (0.01735, 0.1453, 0.07153), (-0.1511, 0.002788, 0.09504), (-0.1607, 0.006671, 0.08751), (-0.1541, 0.0134, 0.07777), (-0.1504, -0.000148, 0.1178), (-0.1619, 0.0007611, 0.1105), (-0.1705, 0.04665, 0.0752), (-0.1626, 0.002337, 0.1225), (-0.1773, 0.02043, 0.1237), (-0.1936, 0.04698, 0.1131), (-0.1741, 0.02643, 0.07068), (-0.1405, 0.04692, 0.1379), (-0.1233, 0.04702, 0.1074), (-0.1663, 0.01856, 0.07123), (-0.1601, 0.06956, 0.08532), (-0.151, 0.07004, 0.09219), (-0.1656, 0.07878, 0.09274), (-0.1721, 0.06663, 0.08344), (-0.1868, 0.05045, 0.09948), (-0.1562, 0.007073, 0.1285), (-0.1398, 0.0267, 0.1355), (-0.1535, 0.03366, 0.1417), (-0.1796, 0.05411, 0.1175), (-0.1675, 0.06099, 0.1276), (-0.1669, 0.03757, 0.1394), (-0.1768, 0.01299, 0.1011), (-0.1779, 0.03953, 0.1288), (-0.1895, 0.03327, 0.1114), (-0.1913, 0.04339, 0.09891), (-0.1864, 0.04759, 0.1219), (-0.1327, 0.0193, 0.09901), (-0.134, 0.01509, 0.1245), (-0.1299, 0.05258, 0.08728), (-0.1513, 0.07134, 0.1234), (-0.1612, 0.07355, 0.1052), (-0.1391, 0.03535, 0.07489), (-0.1764, 0.01635, 0.08239), (-0.1588, 0.04922, 0.1404), (-0.1268, 0.03905, 0.1285), (0.0713, 0.09598, 0.164), (0.08151, 0.08769, 0.1756), (0.09843, 0.09042, 0.1685), (0.04207, 0.08947, 0.1544), (0.0499, 0.08262, 0.17), (0.1203, 0.04456, 0.1659), (0.03626, 0.07513, 0.164), (0.04428, 0.04442, 0.1677), (0.07153, 0.00897, 0.1733), (0.1125, 0.06428, 0.1853), (0.04895, 0.04044, 0.103), (0.08817, 0.06759, 0.09827), (0.1079, 0.07829, 0.1817), (0.124, 0.02498, 0.1345), (0.1173, 0.02867, 0.121), (0.1201, 0.007877, 0.131), (0.1228, 0.01924, 0.1506), (0.09115, 0.0169, 0.1699), (0.0329, 0.0727, 0.151), (0.03915, 0.06264, 0.1167), (0.03416, 0.04186, 0.1244), (0.07267, 0.01088, 0.1511), (0.06656, 0.009067, 0.1284), (0.0376, 0.02824, 0.1376), (0.06684, 0.06239, 0.1828), (0.05011, 0.02217, 0.1535), (0.06547, 0.02695, 0.1786), (0.08675, 0.02076, 0.1798), (0.06229, 0.01019, 0.1608), (0.0795, 0.09208, 0.1309), (0.04585, 0.08398, 0.1231), (0.1151, 0.0655, 0.1115), (0.08037, 0.01327, 0.1057), (0.1023, 0.01117, 0.1238), (0.1179, 0.08128, 0.1388), (0.09165, 0.06757, 0.189), (0.04483, 0.02232, 0.1205), (0.05716, 0.06356, 0.09744), (-0.006475, -0.1854, -0.007653), (-0.02027, -0.2039, -0.006188), (-0.003871, -0.1578, -0.005606), (8.832e-05, -0.1727, 0.009872), (-0.04601, -0.2128, 0.0268), (0.0005592, -0.1539, 0.006957), (-0.01025, -0.1602, 0.03337), (-0.02049, -0.2189, 0.01543), (-0.05485, -0.1341, 0.01543), (-0.07204, -0.1768, -0.01014), (-0.07842, -0.1952, 0.03055), (-0.06467, -0.2048, 0.04134), (-0.03191, -0.1333, 0.01508), (-0.04412, -0.1689, 0.05184), (-0.0563, -0.1543, 0.04649), (-0.03053, -0.1412, 0.03632), (-0.01836, -0.178, 0.04873), (-0.02989, -0.1915, 0.05372), (-0.03107, -0.1749, 0.06051), (-0.02901, -0.1496, -0.01684), (-0.07578, -0.1543, 0.03492), (-0.07783, -0.1929, 0.0439), (-0.05085, -0.2032, -0.01009), (-0.01116, -0.2057, 0.01857), (-0.04737, -0.1369, 0.03538), (-0.055, -0.14, -0.004884), (-0.0777, 0.01495, 0.1701), (-0.0732, 0.008188, 0.1602), (-0.06264, 0.001755, 0.1657), (-0.08781, 0.03557, 0.1706), (-0.08646, 0.02786, 0.1594), (-0.03361, 0.008384, 0.1435), (-0.08908, 0.03967, 0.158), (-0.07508, 0.04515, 0.1402), (-0.04965, 0.04212, 0.1195), (-0.05151, -0.002659, 0.1439), (-0.04905, 0.07042, 0.1708), (-0.03605, 0.0433, 0.1887), (-0.05771, -0.003914, 0.153), (-0.01393, 0.02619, 0.1491), (-0.01425, 0.03366, 0.1577), (-0.008716, 0.03561, 0.1417), (-0.01801, 0.02236, 0.1379), (-0.04079, 0.03098, 0.126), (-0.0856, 0.04743, 0.1631), (-0.06694, 0.06178, 0.1753), (-0.0648, 0.06857, 0.1603), (-0.04215, 0.04984, 0.1317), (-0.03706, 0.06263, 0.142), (-0.06261, 0.06637, 0.1466), (-0.07449, 0.02156, 0.1428), (-0.05913, 0.05597, 0.1358), (-0.06115, 0.03655, 0.1261), (-0.04792, 0.02777, 0.1229), (-0.05079, 0.0513, 0.1262), (-0.0606, 0.02567, 0.1849), (-0.07315, 0.04828, 0.1835), (-0.02534, 0.02545, 0.1818), (-0.02338, 0.06351, 0.1561), (-0.01697, 0.04614, 0.1466), (-0.03879, 0.007422, 0.1765), (-0.06512, 0.004968, 0.1431), (-0.05079, 0.07181, 0.1523), (-0.051, 0.06036, 0.1861), (-0.06505, -0.218, 0.06692), (-0.181, -0.08836, 0.1043), (0.08628, -0.08951, 0.1671), (0.0908, -0.1591, -0.001177), (-0.1394, -0.1395, 0.01061), (-0.1815, 0.09291, 0.0208), (0.001592, -0.00218, -0.0158), (0.1192, 0.1174, 0.01255), (0.1791, 0.005402, 0.02152), (-0.08117, -0.1481, 0.1352), (0.1437, -0.06749, 0.1552), (0.1283, -0.154, 0.1047), (0.07013, -0.0191, 0.1737), (-0.09476, 0.1586, 0.1183), (-0.1694, 0.1414, 0.07985), (-0.2129, -0.04838, 0.05851), (-0.1038, 0.01007, 0.15), (0.007173, 0.1236, 0.1462), (-0.01305, 0.1702, 0.01247), (0.1306, 0.1556, 0.08942)], [], [(0, 1, 22), (0, 2, 3), (9, 10, 20), (25, 12, 19), (0, 3, 23), (4, 11, 10), (18, 6, 15), (7, 0, 23), (16, 18, 17), (25, 8, 12), (25, 20, 8), (20, 25, 9), (7, 1, 0), (7, 23, 17), (4, 22, 7), (7, 17, 4), (10, 22, 4), (21, 20, 10), (10, 11, 21), (4, 17, 11), (11, 17, 21), (13, 14, 21), (17, 13, 21), (20, 21, 14), (3, 2, 5), (12, 15, 5), (19, 5, 2), (14, 24, 20), (8, 20, 24), (12, 5, 19), (15, 12, 24), (14, 13, 15), (15, 6, 5), (23, 16, 17), (12, 8, 24), (24, 14, 15), (23, 3, 16), (18, 16, 6), (17, 18, 13), (16, 5, 6), (3, 5, 16), (22, 10, 9), (9, 25, 19), (19, 2, 0), (22, 19, 0), (18, 15, 13), (1, 7, 22), (9, 19, 22), (26, 27, 48), (26, 28, 29), (35, 36, 46), (51, 38, 45), (26, 29, 49), (30, 37, 36), (44, 32, 41), (33, 26, 49), (42, 44, 43), (51, 34, 38), (51, 46, 34), (46, 51, 35), (33, 27, 26), (33, 49, 43), (30, 48, 33), (33, 43, 30), (36, 48, 30), (47, 46, 36), (36, 37, 47), (30, 43, 37), (37, 43, 47), (39, 40, 47), (43, 39, 47), (46, 47, 40), (29, 28, 31), (38, 41, 31), (45, 31, 28), (40, 50, 46), (34, 46, 50), (38, 31, 45), (41, 38, 50), (40, 39, 41), (41, 32, 31), (49, 42, 43), (38, 34, 50), (50, 40, 41), (49, 29, 42), (44, 42, 32), (43, 44, 39), (42, 31, 32), (29, 31, 42), (48, 36, 35), (35, 51, 45), (45, 28, 26), (48, 45, 26), (44, 41, 39), (27, 33, 48), (35, 45, 48), (54, 52, 53), (52, 54, 86), (52, 56, 53), (52, 55, 56), (63, 66, 84), (89, 71, 82), (53, 76, 87), (57, 68, 65), (80, 59, 77), (59, 58, 70), (64, 53, 87), (78, 60, 79), (76, 53, 56), (89, 62, 71), (89, 84, 62), (84, 89, 63), (64, 54, 53), (64, 61, 57), (87, 61, 64), (61, 87, 79), (57, 86, 64), (61, 79, 57), (65, 86, 57), (67, 66, 65), (85, 84, 66), (83, 66, 63), (67, 85, 66), (65, 68, 67), (57, 79, 68), (68, 79, 69), (68, 69, 67), (73, 74, 85), (73, 85, 67), (60, 69, 79), (69, 73, 67), (84, 85, 74), (56, 58, 76), (55, 70, 58), (56, 55, 58), (72, 71, 62), (72, 75, 70), (71, 72, 70), (82, 70, 55), (74, 88, 84), (62, 84, 88), (71, 70, 82), (75, 72, 88), (74, 73, 75), (75, 59, 70), (87, 78, 79), (72, 62, 88), (88, 74, 75), (87, 76, 78), (60, 78, 59), (69, 60, 73), (73, 60, 80), (77, 75, 73), (78, 58, 59), (80, 60, 59), (76, 58, 78), (86, 65, 83), (63, 89, 82), (83, 63, 81), (81, 55, 52), (86, 81, 52), (75, 77, 59), (80, 77, 73), (63, 82, 81), (54, 64, 86), (82, 55, 81), (83, 81, 86), (65, 66, 83), (92, 90, 91), (90, 92, 124), (90, 94, 91), (90, 93, 94), (101, 104, 122), (127, 109, 120), (91, 114, 125), (95, 106, 103), (118, 97, 115), (97, 96, 108), (102, 91, 125), (116, 98, 117), (114, 91, 94), (127, 100, 109), (127, 122, 100), (122, 127, 101), (102, 92, 91), (102, 99, 95), (125, 99, 102), (99, 125, 117), (95, 124, 102), (99, 117, 95), (103, 124, 95), (105, 104, 103), (123, 122, 104), (121, 104, 101), (105, 123, 104), (103, 106, 105), (95, 117, 106), (106, 117, 107), (106, 107, 105), (111, 112, 123), (111, 123, 105), (98, 107, 117), (107, 111, 105), (122, 123, 112), (94, 96, 114), (93, 108, 96), (94, 93, 96), (110, 109, 100), (110, 113, 108), (109, 110, 108), (120, 108, 93), (112, 126, 122), (100, 122, 126), (109, 108, 120), (113, 110, 126), (112, 111, 113), (113, 97, 108), (125, 116, 117), (110, 100, 126), (126, 112, 113), (125, 114, 116), (98, 116, 97), (107, 98, 111), (111, 98, 118), (115, 113, 111), (116, 96, 97), (118, 98, 97), (114, 96, 116), (124, 103, 121), (101, 127, 120), (121, 101, 119), (119, 93, 90), (124, 119, 90), (113, 115, 97), (118, 115, 111), (101, 120, 119), (92, 102, 124), (120, 93, 119), (121, 119, 124), (103, 104, 121), (128, 129, 150), (128, 130, 131), (137, 138, 148), (153, 140, 147), (128, 131, 151), (132, 139, 138), (146, 134, 143), (135, 128, 151), (144, 146, 145), (153, 136, 140), (153, 148, 136), (148, 153, 137), (135, 129, 128), (135, 151, 145), (132, 150, 135), (135, 145, 132), (138, 150, 132), (149, 148, 138), (138, 139, 149), (132, 145, 139), (139, 145, 149), (141, 142, 149), (145, 141, 149), (148, 149, 142), (131, 130, 133), (140, 143, 133), (147, 133, 130), (142, 152, 148), (136, 148, 152), (140, 133, 147), (143, 140, 152), (142, 141, 143), (143, 134, 133), (151, 144, 145), (140, 136, 152), (152, 142, 143), (151, 131, 144), (146, 144, 134), (145, 146, 141), (144, 133, 134), (131, 133, 144), (150, 138, 137), (137, 153, 147), (147, 130, 128), (150, 147, 128), (146, 143, 141), (129, 135, 150), (137, 147, 150), (156, 154, 155), (154, 156, 188), (154, 158, 155), (154, 157, 158), (165, 168, 186), (191, 173, 184), (155, 178, 189), (159, 170, 167), (182, 161, 179), (161, 160, 172), (166, 155, 189), (180, 162, 181), (178, 155, 158), (191, 164, 173), (191, 186, 164), (186, 191, 165), (166, 156, 155), (166, 163, 159), (189, 163, 166), (163, 189, 181), (159, 188, 166), (163, 181, 159), (167, 188, 159), (169, 168, 167), (187, 186, 168), (185, 168, 165), (169, 187, 168), (167, 170, 169), (159, 181, 170), (170, 181, 171), (170, 171, 169), (175, 176, 187), (175, 187, 169), (162, 171, 181), (171, 175, 169), (186, 187, 176), (158, 160, 178), (157, 172, 160), (158, 157, 160), (174, 173, 164), (174, 177, 172), (173, 174, 172), (184, 172, 157), (176, 190, 186), (164, 186, 190), (173, 172, 184), (177, 174, 190), (176, 175, 177), (177, 161, 172), (189, 180, 181), (174, 164, 190), (190, 176, 177), (189, 178, 180), (162, 180, 161), (171, 162, 175), (175, 162, 182), (179, 177, 175), (180, 160, 161), (182, 162, 161), (178, 160, 180), (188, 167, 185), (165, 191, 184), (185, 165, 183), (183, 157, 154), (188, 183, 154), (177, 179, 161), (182, 179, 175), (165, 184, 183), (156, 166, 188), (184, 157, 183), (185, 183, 188), (167, 168, 185), (198, 199, 195), (210, 211, 199), (193, 206, 207), (204, 208, 201), (210, 198, 197), (193, 207, 192), (193, 201, 208), (192, 201, 193), (195, 196, 198), (192, 207, 196), (196, 207, 197), (198, 196, 197), (211, 202, 200), (204, 209, 208), (195, 200, 203), (192, 195, 203), (192, 196, 195), (199, 211, 200), (195, 199, 200), (199, 198, 210), (204, 201, 194), (202, 194, 203), (204, 194, 202), (202, 211, 204), (211, 210, 205), (211, 205, 209), (206, 205, 210), (200, 202, 203), (204, 211, 209), (203, 194, 201), (197, 207, 206), (193, 208, 206), (210, 197, 206), (206, 208, 205), (208, 209, 205), (201, 192, 203)])
me_cube_007.polygons.foreach_set('material_index', [1, 1, 1, 1, 1, 1, 1, 1, 1, 1, 1, 1, 1, 1, 1, 1, 1, 1, 1, 1, 1, 1, 1, 1, 1, 1, 1, 1, 1, 1, 1, 1, 1, 1, 1, 1, 1, 1, 1, 1, 1, 1, 1, 1, 1, 1, 1, 1, 1, 1, 1, 1, 1, 1, 1, 1, 1, 1, 1, 1, 1, 1, 1, 1, 1, 1, 1, 1, 1, 1, 1, 1, 1, 1, 1, 1, 1, 1, 1, 1, 1, 1, 1, 1, 1, 1, 1, 1, 1, 1, 1, 1, 1, 1, 1, 1, 1, 1, 1, 1, 1, 1, 1, 1, 1, 1, 1, 1, 1, 1, 1, 1, 1, 1, 1, 1, 1, 1, 1, 1, 1, 1, 1, 1, 1, 1, 1, 1, 1, 1, 1, 1, 1, 1, 1, 1, 1, 1, 1, 1, 1, 1, 1, 1, 1, 1, 1, 1, 1, 1, 1, 1, 1, 1, 1, 1, 1, 1, 1, 1, 1, 1, 1, 1, 1, 1, 1, 1, 1, 1, 1, 1, 1, 1, 1, 1, 1, 1, 1, 1, 1, 1, 1, 1, 1, 1, 1, 1, 1, 1, 1, 1, 1, 1, 1, 1, 1, 1, 1, 1, 1, 1, 1, 1, 1, 1, 1, 1, 1, 1, 1, 1, 1, 1, 1, 1, 1, 1, 1, 1, 1, 1, 1, 1, 1, 1, 1, 1, 1, 1, 1, 1, 1, 1, 1, 1, 1, 1, 1, 1, 1, 1, 1, 1, 1, 1, 1, 1, 1, 1, 1, 1, 1, 1, 1, 1, 1, 1, 1, 1, 1, 1, 1, 1, 1, 1, 1, 1, 1, 1, 1, 1, 1, 1, 1, 1, 1, 1, 1, 1, 1, 1, 1, 1, 1, 1, 1, 1, 1, 1, 1, 1, 1, 1, 1, 1, 1, 1, 1, 1, 1, 1, 1, 1, 1, 1, 1, 1, 1, 1, 1, 1, 1, 1, 1, 1, 1, 1, 1, 1, 1, 1, 1, 1, 1, 1, 1, 1, 1, 1, 1, 1, 1, 1, 1, 1, 1, 1, 1, 1, 1, 1, 1, 1, 1, 1, 1, 1, 1, 1, 1, 1, 1, 1, 1, 1, 1, 1, 1, 1, 0, 0, 0, 0, 0, 0, 0, 0, 0, 0, 0, 0, 0, 0, 0, 0, 0, 0, 0, 0, 0, 0, 0, 0, 0, 0, 0, 0, 0, 0, 0, 0, 0, 0, 0, 0])
me_cube_007.materials.append(mat_rock)
me_cube_007.materials.append(mat_gold)
me_cube_007.use_remesh_preserve_volume = False
me_cube_007.use_remesh_preserve_attributes = False
me_cube_007.use_mirror_vertex_groups = False
me_cube_007.update()
me_cube_001 = bpy.data.meshes.new('Cube.001')
me_cube_001.from_pydata([(-0.01579, 0.2102, 0.2065), (-0.04245, 0.2033, 0.2259), (0.02457, 0.2114, 0.203), (0.005167, 0.1877, 0.1944), (-0.05107, 0.1503, 0.2576), (0.03201, 0.1945, 0.1946), (0.02647, 0.1538, 0.2059), (-0.06133, 0.17, 0.2224), (0.06165, 0.176, 0.274), (-0.00406, 0.2042, 0.3021), (-0.02518, 0.142, 0.3044), (-0.03758, 0.1273, 0.2825), (0.0628, 0.1803, 0.2408), (0.01621, 0.1205, 0.2518), (0.03662, 0.1282, 0.2706), (0.05435, 0.1488, 0.2352), (0.002758, 0.1279, 0.2148), (-0.01633, 0.117, 0.2304), (0.008729, 0.1092, 0.2314), (0.03476, 0.2246, 0.2414), (0.03487, 0.1417, 0.3007), (-0.01996, 0.1231, 0.3014), (-0.04223, 0.204, 0.2708), (-0.04157, 0.1688, 0.2086), (0.06027, 0.148, 0.2599), (0.05023, 0.2045, 0.2774), (0.015, -0.2096, 0.1234), (0.04633, -0.2217, 0.1258), (-0.01793, -0.1959, 0.1427), (0.006013, -0.1787, 0.1307), (0.09243, -0.1958, 0.1589), (-0.01805, -0.1757, 0.1441), (0.01158, -0.1492, 0.1596), (0.07675, -0.1988, 0.1204), (-0.001172, -0.1879, 0.2283), (0.0452, -0.2456, 0.2077), (0.09454, -0.2024, 0.2125), (0.1034, -0.1842, 0.1916), (-0.01684, -0.1756, 0.2014), (0.05408, -0.1466, 0.1985), (0.04155, -0.1552, 0.223), (0.003842, -0.1498, 0.1996), (0.04655, -0.1398, 0.1597), (0.07275, -0.1443, 0.1642), (0.05791, -0.1303, 0.1807), (-0.01808, -0.2214, 0.1759), (0.04725, -0.1809, 0.2429), (0.09919, -0.1838, 0.2175), (0.06277, -0.2432, 0.1617), (0.05701, -0.185, 0.1206), (0.009046, -0.1588, 0.2228), (-0.005898, -0.2166, 0.2179), (0.1542, 0.04385, 0.2285), (0.1682, 0.03818, 0.2176), (0.1586, 0.02838, 0.2034), (0.1531, 0.04813, 0.2617), (0.1699, 0.0468, 0.2511), (0.1824, -0.02011, 0.1996), (0.1709, 0.0445, 0.2686), (0.1923, 0.01811, 0.2703), (0.2161, -0.02059, 0.2549), (0.1877, 0.009364, 0.193), (0.1386, -0.02051, 0.291), (0.1135, -0.02065, 0.2466), (0.1764, 0.02084, 0.1938), (0.1673, -0.05352, 0.2144), (0.1541, -0.05422, 0.2244), (0.1753, -0.06698, 0.2252), (0.1847, -0.04926, 0.2116), (0.2062, -0.02566, 0.235), (0.1616, 0.0376, 0.2774), (0.1377, 0.008968, 0.2875), (0.1577, -0.001172, 0.2966), (0.1957, -0.031, 0.2613), (0.1781, -0.04103, 0.276), (0.1772, -0.006877, 0.2932), (0.1916, 0.02897, 0.2374), (0.1932, -0.00973, 0.2777), (0.2102, -0.0006111, 0.2525), (0.2128, -0.01536, 0.2342), (0.2056, -0.02149, 0.2678), (0.1273, 0.01976, 0.2343), (0.1293, 0.0259, 0.2715), (0.1233, -0.02877, 0.2172), (0.1545, -0.05612, 0.2699), (0.1689, -0.05935, 0.2434), (0.1366, -0.003646, 0.1992), (0.1911, 0.02407, 0.2101), (0.1654, -0.02387, 0.2947), (0.1186, -0.009032, 0.2774), (-0.1476, -0.02244, 0.1987), (-0.1649, -0.01468, 0.1815), (-0.1496, -0.001254, 0.1637), (-0.1514, -0.0283, 0.244), (-0.1725, -0.02649, 0.2268), (-0.1814, 0.06515, 0.1548), (-0.1766, -0.02334, 0.2506), (-0.2061, 0.0128, 0.2494), (-0.236, 0.06581, 0.2248), (-0.1876, 0.02478, 0.145), (-0.1364, 0.0657, 0.2862), (-0.09519, 0.06589, 0.2297), (-0.1723, 0.009066, 0.1479), (-0.1631, 0.1109, 0.1773), (-0.1468, 0.1119, 0.193), (-0.1758, 0.1293, 0.1908), (-0.1865, 0.1051, 0.1708), (-0.2194, 0.07276, 0.1992), (-0.1655, -0.01388, 0.2639), (-0.1346, 0.02533, 0.2815), (-0.1632, 0.03921, 0.2907), (-0.2093, 0.08007, 0.2367), (-0.1876, 0.0938, 0.2594), (-0.1891, 0.04703, 0.283), (-0.1999, -0.002065, 0.2049), (-0.2085, 0.05093, 0.2594), (-0.2276, 0.03844, 0.2223), (-0.2282, 0.05864, 0.1971), (-0.2238, 0.06704, 0.2439), (-0.1119, 0.01054, 0.2108), (-0.1205, 0.002135, 0.2611), (-0.1038, 0.07701, 0.1882), (-0.1546, 0.1145, 0.2549), (-0.17, 0.1189, 0.2166), (-0.1191, 0.0426, 0.1615), (-0.1948, 0.004648, 0.1677), (-0.1734, 0.0703, 0.2869), (-0.107, 0.04998, 0.2708), (0.02113, -0.09289, 0.2958), (-0.0124, -0.09494, 0.2979), (0.05429, -0.06976, 0.2988), (0.04149, -0.08818, 0.3213), (-0.04663, -0.07474, 0.346), (0.06281, -0.07101, 0.3171), (0.04564, -0.06491, 0.3556), (-0.02936, -0.1089, 0.3294), (0.03266, 0.00936, 0.3294), (-0.03111, -0.01184, 0.2921), (-0.05759, -0.02208, 0.3515), (-0.05534, -0.04645, 0.3672), (0.05509, -0.01549, 0.3289), (0.004056, -0.03541, 0.3825), (0.00883, -0.00806, 0.3747), (0.04767, -0.02442, 0.3599), (0.01824, -0.07263, 0.378), (-0.007737, -0.07259, 0.3853), (0.009637, -0.05561, 0.3952), (0.0397, -0.03407, 0.2824), (-0.009557, 0.01358, 0.3579), (-0.05445, -0.02054, 0.371), (-0.0405, -0.06029, 0.2922), (-0.005799, -0.1067, 0.334), (0.0365, -0.001689, 0.3585), (0.02591, 0.003928, 0.2998), (0.07115, 0.2385, 0.1464), (0.198, 0.09664, 0.2282), (-0.09437, 0.09791, 0.3656), (-0.09931, 0.174, -0.002574), (0.1525, 0.1526, 0.02321), (0.1985, -0.1016, 0.0455), (-0.001741, 0.002385, -0.03455), (-0.1304, -0.1284, 0.02745), (-0.1959, -0.005908, 0.04708), (0.08878, 0.1619, 0.2957), (-0.1571, 0.07382, 0.3394), (-0.1404, 0.1685, 0.2291), (-0.07671, 0.0209, 0.38), (0.1036, -0.1734, 0.2587), (0.1853, -0.1547, 0.1747), (0.2328, 0.05292, 0.128), (0.1135, -0.01101, 0.328), (-0.007845, -0.1351, 0.3198), (0.01427, -0.1861, 0.02727), (-0.1429, -0.1702, 0.1956), (0.133, 0.1478, 0.07797), (0.1548, 0.1227, 0.07255), (0.1085, 0.1668, 0.104), (0.1388, 0.174, 0.09717), (0.2042, 0.1096, 0.1084), (0.1177, 0.1826, 0.113), (0.1545, 0.1841, 0.1344), (0.1927, 0.1289, 0.07327), (0.1186, 0.1332, 0.1843), (0.1347, 0.07314, 0.1391), (0.1977, 0.0831, 0.1551), (0.216, 0.1015, 0.1419), (0.1132, 0.1605, 0.1657), (0.1893, 0.1519, 0.1671), (0.1719, 0.1416, 0.1876), (0.1435, 0.1722, 0.1718), (0.1896, 0.1754, 0.1346), (0.2102, 0.1579, 0.1345), (0.202, 0.1699, 0.1564), (0.09332, 0.1339, 0.125), (0.1631, 0.1108, 0.1957), (0.2099, 0.09395, 0.1662), (0.1558, 0.08426, 0.09589), (0.1817, 0.1491, 0.0806), (0.1417, 0.1539, 0.1892), (0.1022, 0.1163, 0.1644)], [], [(0, 1, 22), (0, 2, 3), (9, 10, 20), (25, 12, 19), (0, 3, 23), (4, 11, 10), (18, 6, 15), (7, 0, 23), (16, 18, 17), (25, 8, 12), (25, 20, 8), (20, 25, 9), (7, 1, 0), (7, 23, 17), (4, 22, 7), (7, 17, 4), (10, 22, 4), (21, 20, 10), (10, 11, 21), (4, 17, 11), (11, 17, 21), (13, 14, 21), (17, 13, 21), (20, 21, 14), (3, 2, 5), (12, 15, 5), (19, 5, 2), (14, 24, 20), (8, 20, 24), (12, 5, 19), (15, 12, 24), (14, 13, 15), (15, 6, 5), (23, 16, 17), (12, 8, 24), (24, 14, 15), (23, 3, 16), (18, 16, 6), (17, 18, 13), (16, 5, 6), (3, 5, 16), (22, 10, 9), (9, 25, 19), (19, 2, 0), (22, 19, 0), (18, 15, 13), (1, 7, 22), (9, 19, 22), (26, 27, 48), (26, 28, 29), (35, 36, 46), (51, 38, 45), (26, 29, 49), (30, 37, 36), (44, 32, 41), (33, 26, 49), (42, 44, 43), (51, 34, 38), (51, 46, 34), (46, 51, 35), (33, 27, 26), (33, 49, 43), (30, 48, 33), (33, 43, 30), (36, 48, 30), (47, 46, 36), (36, 37, 47), (30, 43, 37), (37, 43, 47), (39, 40, 47), (43, 39, 47), (46, 47, 40), (29, 28, 31), (38, 41, 31), (45, 31, 28), (40, 50, 46), (34, 46, 50), (38, 31, 45), (41, 38, 50), (40, 39, 41), (41, 32, 31), (49, 42, 43), (38, 34, 50), (50, 40, 41), (49, 29, 42), (44, 42, 32), (43, 44, 39), (42, 31, 32), (29, 31, 42), (48, 36, 35), (35, 51, 45), (45, 28, 26), (48, 45, 26), (44, 41, 39), (27, 33, 48), (35, 45, 48), (54, 52, 53), (52, 54, 86), (52, 56, 53), (52, 55, 56), (63, 66, 84), (89, 71, 82), (53, 76, 87), (57, 68, 65), (80, 59, 77), (59, 58, 70), (64, 53, 87), (78, 60, 79), (76, 53, 56), (89, 62, 71), (89, 84, 62), (84, 89, 63), (64, 54, 53), (64, 61, 57), (87, 61, 64), (61, 87, 79), (57, 86, 64), (61, 79, 57), (65, 86, 57), (67, 66, 65), (85, 84, 66), (83, 66, 63), (67, 85, 66), (65, 68, 67), (57, 79, 68), (68, 79, 69), (68, 69, 67), (73, 74, 85), (73, 85, 67), (60, 69, 79), (69, 73, 67), (84, 85, 74), (56, 58, 76), (55, 70, 58), (56, 55, 58), (72, 71, 62), (72, 75, 70), (71, 72, 70), (82, 70, 55), (74, 88, 84), (62, 84, 88), (71, 70, 82), (75, 72, 88), (74, 73, 75), (75, 59, 70), (87, 78, 79), (72, 62, 88), (88, 74, 75), (87, 76, 78), (60, 78, 59), (69, 60, 73), (73, 60, 80), (77, 75, 73), (78, 58, 59), (80, 60, 59), (76, 58, 78), (86, 65, 83), (63, 89, 82), (83, 63, 81), (81, 55, 52), (86, 81, 52), (75, 77, 59), (80, 77, 73), (63, 82, 81), (54, 64, 86), (82, 55, 81), (83, 81, 86), (65, 66, 83), (92, 90, 91), (90, 92, 124), (90, 94, 91), (90, 93, 94), (101, 104, 122), (127, 109, 120), (91, 114, 125), (95, 106, 103), (118, 97, 115), (97, 96, 108), (102, 91, 125), (116, 98, 117), (114, 91, 94), (127, 100, 109), (127, 122, 100), (122, 127, 101), (102, 92, 91), (102, 99, 95), (125, 99, 102), (99, 125, 117), (95, 124, 102), (99, 117, 95), (103, 124, 95), (105, 104, 103), (123, 122, 104), (121, 104, 101), (105, 123, 104), (103, 106, 105), (95, 117, 106), (106, 117, 107), (106, 107, 105), (111, 112, 123), (111, 123, 105), (98, 107, 117), (107, 111, 105), (122, 123, 112), (94, 96, 114), (93, 108, 96), (94, 93, 96), (110, 109, 100), (110, 113, 108), (109, 110, 108), (120, 108, 93), (112, 126, 122), (100, 122, 126), (109, 108, 120), (113, 110, 126), (112, 111, 113), (113, 97, 108), (125, 116, 117), (110, 100, 126), (126, 112, 113), (125, 114, 116), (98, 116, 97), (107, 98, 111), (111, 98, 118), (115, 113, 111), (116, 96, 97), (118, 98, 97), (114, 96, 116), (124, 103, 121), (101, 127, 120), (121, 101, 119), (119, 93, 90), (124, 119, 90), (113, 115, 97), (118, 115, 111), (101, 120, 119), (92, 102, 124), (120, 93, 119), (121, 119, 124), (103, 104, 121), (128, 129, 150), (128, 130, 131), (137, 138, 148), (153, 140, 147), (128, 131, 151), (132, 139, 138), (146, 134, 143), (135, 128, 151), (144, 146, 145), (153, 136, 140), (153, 148, 136), (148, 153, 137), (135, 129, 128), (135, 151, 145), (132, 150, 135), (135, 145, 132), (138, 150, 132), (149, 148, 138), (138, 139, 149), (132, 145, 139), (139, 145, 149), (141, 142, 149), (145, 141, 149), (148, 149, 142), (131, 130, 133), (140, 143, 133), (147, 133, 130), (142, 152, 148), (136, 148, 152), (140, 133, 147), (143, 140, 152), (142, 141, 143), (143, 134, 133), (151, 144, 145), (140, 136, 152), (152, 142, 143), (151, 131, 144), (146, 144, 134), (145, 146, 141), (144, 133, 134), (131, 133, 144), (150, 138, 137), (137, 153, 147), (147, 130, 128), (150, 147, 128), (146, 143, 141), (129, 135, 150), (137, 147, 150), (160, 161, 157), (172, 173, 161), (155, 168, 169), (166, 170, 163), (172, 160, 159), (155, 169, 154), (155, 163, 170), (154, 163, 155), (157, 158, 160), (154, 169, 158), (158, 169, 159), (160, 158, 159), (173, 164, 162), (166, 171, 170), (157, 162, 165), (154, 157, 165), (154, 158, 157), (161, 173, 162), (157, 161, 162), (161, 160, 172), (166, 163, 156), (164, 156, 165), (166, 156, 164), (164, 173, 166), (173, 172, 167), (173, 167, 171), (168, 167, 172), (162, 164, 165), (166, 173, 171), (165, 156, 163), (159, 169, 168), (155, 170, 168), (172, 159, 168), (168, 170, 167), (170, 171, 167), (163, 154, 165), (174, 175, 196), (174, 176, 177), (183, 184, 194), (199, 186, 193), (174, 177, 197), (178, 185, 184), (192, 180, 189), (181, 174, 197), (190, 192, 191), (199, 182, 186), (199, 194, 182), (194, 199, 183), (181, 175, 174), (181, 197, 191), (178, 196, 181), (181, 191, 178), (184, 196, 178), (195, 194, 184), (184, 185, 195), (178, 191, 185), (185, 191, 195), (187, 188, 195), (191, 187, 195), (194, 195, 188), (177, 176, 179), (186, 189, 179), (193, 179, 176), (188, 198, 194), (182, 194, 198), (186, 179, 193), (189, 186, 198), (188, 187, 189), (189, 180, 179), (197, 190, 191), (186, 182, 198), (198, 188, 189), (197, 177, 190), (192, 190, 180), (191, 192, 187), (190, 179, 180), (177, 179, 190), (196, 184, 183), (183, 199, 193), (193, 176, 174), (196, 193, 174), (192, 189, 187), (175, 181, 196), (183, 193, 196)])
me_cube_001.polygons.foreach_set('material_index', [1, 1, 1, 1, 1, 1, 1, 1, 1, 1, 1, 1, 1, 1, 1, 1, 1, 1, 1, 1, 1, 1, 1, 1, 1, 1, 1, 1, 1, 1, 1, 1, 1, 1, 1, 1, 1, 1, 1, 1, 1, 1, 1, 1, 1, 1, 1, 1, 1, 1, 1, 1, 1, 1, 1, 1, 1, 1, 1, 1, 1, 1, 1, 1, 1, 1, 1, 1, 1, 1, 1, 1, 1, 1, 1, 1, 1, 1, 1, 1, 1, 1, 1, 1, 1, 1, 1, 1, 1, 1, 1, 1, 1, 1, 1, 1, 1, 1, 1, 1, 1, 1, 1, 1, 1, 1, 1, 1, 1, 1, 1, 1, 1, 1, 1, 1, 1, 1, 1, 1, 1, 1, 1, 1, 1, 1, 1, 1, 1, 1, 1, 1, 1, 1, 1, 1, 1, 1, 1, 1, 1, 1, 1, 1, 1, 1, 1, 1, 1, 1, 1, 1, 1, 1, 1, 1, 1, 1, 1, 1, 1, 1, 1, 1, 1, 1, 1, 1, 1, 1, 1, 1, 1, 1, 1, 1, 1, 1, 1, 1, 1, 1, 1, 1, 1, 1, 1, 1, 1, 1, 1, 1, 1, 1, 1, 1, 1, 1, 1, 1, 1, 1, 1, 1, 1, 1, 1, 1, 1, 1, 1, 1, 1, 1, 1, 1, 1, 1, 1, 1, 1, 1, 1, 1, 1, 1, 1, 1, 1, 1, 1, 1, 1, 1, 1, 1, 1, 1, 1, 1, 1, 1, 1, 1, 1, 1, 1, 1, 1, 1, 1, 1, 1, 1, 1, 1, 1, 1, 1, 1, 1, 1, 1, 1, 1, 1, 1, 1, 1, 1, 1, 1, 1, 1, 1, 1, 1, 1, 1, 1, 1, 1, 1, 1, 1, 1, 1, 1, 0, 0, 0, 0, 0, 0, 0, 0, 0, 0, 0, 0, 0, 0, 0, 0, 0, 0, 0, 0, 0, 0, 0, 0, 0, 0, 0, 0, 0, 0, 0, 0, 0, 0, 0, 0, 1, 1, 1, 1, 1, 1, 1, 1, 1, 1, 1, 1, 1, 1, 1, 1, 1, 1, 1, 1, 1, 1, 1, 1, 1, 1, 1, 1, 1, 1, 1, 1, 1, 1, 1, 1, 1, 1, 1, 1, 1, 1, 1, 1, 1, 1, 1, 1])
me_cube_001.materials.append(mat_rock)
me_cube_001.materials.append(mat_gold)
me_cube_001.use_remesh_preserve_volume = False
me_cube_001.use_remesh_preserve_attributes = False
me_cube_001.use_mirror_vertex_groups = False
me_cube_001.update()

# ---- objects
ob_small_gold_nugget = bpy.data.objects.new('Small_Gold_Nugget', me_cube_018)
ob_large_gold_nugget = bpy.data.objects.new('Large_Gold_Nugget', me_cube_017)
ob_gold_nugget = bpy.data.objects.new('Gold_Nugget', me_cube_016)
ob_large_gold_rock = bpy.data.objects.new('Large_Gold_Rock', me_cube_009)
ob_small_gold_rock = bpy.data.objects.new('Small_Gold_Rock', me_cube_007)
ob_gold_rock = bpy.data.objects.new('Gold_Rock', me_cube_001)

# ---- transforms, parenting, visibility, modifiers, constraints
ob_small_gold_nugget.location = (-0.12, -0.5, 0.0)
ob_small_gold_nugget.lineart.crease_threshold = 0.0
ob_large_gold_nugget.location = (0.14, -0.5, 0.0)
ob_large_gold_nugget.lineart.crease_threshold = 0.0
ob_gold_nugget.location = (0.0, -0.5, 0.0)
ob_gold_nugget.lineart.crease_threshold = 0.0
ob_large_gold_rock.location = (-0.8, 0.0, 0.0)
ob_large_gold_rock.lineart.crease_threshold = 0.0
ob_small_gold_rock.location = (0.76, 0.0, 0.0)
ob_small_gold_rock.lineart.crease_threshold = 0.0
ob_gold_rock.location = (-2.22e-16, 0.0, 0.0)
ob_gold_rock.lineart.crease_threshold = 0.0

# ---- collection membership
col_collection_1.objects.link(ob_small_gold_nugget)
col_collection_1.objects.link(ob_large_gold_nugget)
col_collection_1.objects.link(ob_gold_nugget)
col_collection_1.objects.link(ob_large_gold_rock)
col_collection_1.objects.link(ob_small_gold_rock)
col_collection_1.objects.link(ob_gold_rock)

# ---- scene / render settings (as saved in the file)
scene.frame_start = 1; scene.frame_end = 250; scene.frame_set(0)
scene.render.engine = 'CYCLES'
scene.render.resolution_percentage = 50
scene.render.dither_intensity = 0.0
scene.cycles.use_denoising = False
scene.cycles.samples = 10
scene.cycles.sampling_pattern = 'TABULATED_SOBOL'
scene.cycles.light_sampling_threshold = 0.0
scene.cycles.use_adaptive_sampling = False
scene.cycles.use_light_tree = False
scene.cycles.blur_glossy = 0.0
scene.cycles.volume_bounces = 1
scene.cycles.pixel_filter_type = 'GAUSSIAN'
scene.cycles.sample_clamp_indirect = 0.0
scene.view_settings.view_transform = 'Standard'
bpy.context.view_layer.update()

# ---- added for rendering (the .blend has no active camera and no usable light): camera, sun
cam_auto = bpy.data.cameras.new('AutoCamera')
cam_auto.lens = 50.0
cam_auto.sensor_width = 36.0
cam_auto.clip_end = 1000.0
ob_auto_camera = bpy.data.objects.new('AutoCamera', cam_auto)
scene.collection.objects.link(ob_auto_camera)
ob_auto_camera.location = (2.17243, -2.83876, 2.20705)
ob_auto_camera.rotation_euler = (1.09748, -7.21219e-08, 0.694738)
scene.camera = ob_auto_camera
light_auto_sun = bpy.data.lights.new('AutoSun', 'SUN')
light_auto_sun.energy = 3.0
light_auto_sun.angle = 0.0523599
ob_auto_sun = bpy.data.objects.new('AutoSun', light_auto_sun)
scene.collection.objects.link(ob_auto_sun)
ob_auto_sun.rotation_euler = (0.872665, 0.174533, 0.523599)
bpy.context.view_layer.update()
